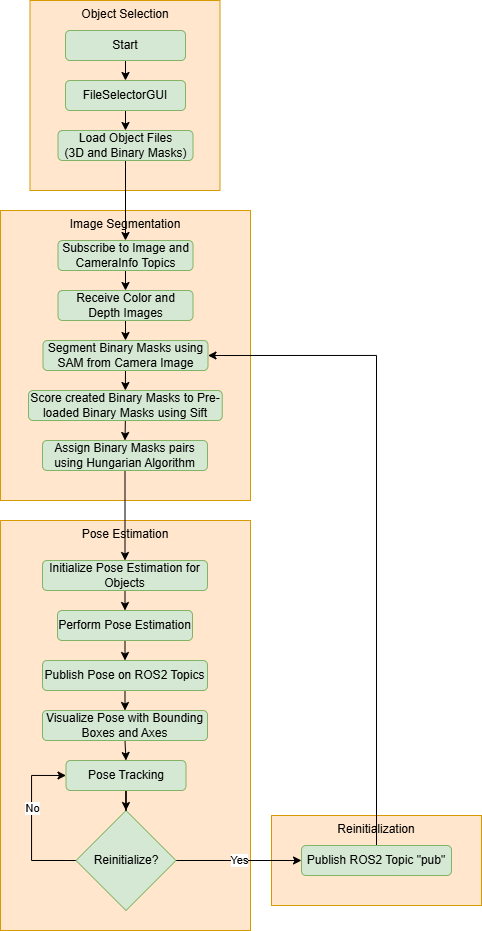

The diagram above was exported from draw.io. Its source (the exported page's mxGraphModel, read from the mxfile embedded in the PNG):
<mxGraphModel dx="1501" dy="782" grid="1" gridSize="10" guides="1" tooltips="1" connect="1" arrows="1" fold="1" page="1" pageScale="1" pageWidth="827" pageHeight="1169" math="0" shadow="0">
  <root>
    <mxCell id="0" />
    <mxCell id="1" parent="0" />
    <mxCell id="gnFnN2QEwJHADp1QrqRj-1" value="Reinitialization" style="whiteSpace=wrap;html=1;fillColor=#ffe6cc;strokeColor=#d79b00;imageAspect=0;rotation=0;verticalAlign=top;" vertex="1" parent="1">
      <mxGeometry x="560" y="845" width="210" height="90" as="geometry" />
    </mxCell>
    <mxCell id="1zzq0TfzZQZsEOmvNMxx-15" value="Pose Estimation" style="whiteSpace=wrap;html=1;fillColor=#ffe6cc;strokeColor=#d79b00;imageAspect=0;rotation=0;verticalAlign=top;" parent="1" vertex="1">
      <mxGeometry x="289" y="550" width="250" height="410" as="geometry" />
    </mxCell>
    <mxCell id="1zzq0TfzZQZsEOmvNMxx-8" value="Image Segmentation" style="whiteSpace=wrap;html=1;fillColor=#ffe6cc;strokeColor=#d79b00;imageAspect=0;rotation=0;verticalAlign=top;" parent="1" vertex="1">
      <mxGeometry x="380" y="330" width="250" height="290" relative="1" as="geometry">
        <mxPoint x="289" y="240" as="offset" />
      </mxGeometry>
    </mxCell>
    <mxCell id="1zzq0TfzZQZsEOmvNMxx-1" value="Object Selection" style="whiteSpace=wrap;html=1;aspect=fixed;fillColor=#ffe6cc;strokeColor=#d79b00;labelPosition=center;verticalLabelPosition=middle;align=center;verticalAlign=top;" parent="1" vertex="1">
      <mxGeometry x="318.5" y="30" width="190" height="190" as="geometry" />
    </mxCell>
    <mxCell id="1zzq0TfzZQZsEOmvNMxx-22" style="edgeStyle=orthogonalEdgeStyle;rounded=0;orthogonalLoop=1;jettySize=auto;html=1;exitX=0.5;exitY=1;exitDx=0;exitDy=0;entryX=0.5;entryY=0;entryDx=0;entryDy=0;" parent="1" source="1zzq0TfzZQZsEOmvNMxx-2" target="1zzq0TfzZQZsEOmvNMxx-6" edge="1">
      <mxGeometry relative="1" as="geometry" />
    </mxCell>
    <mxCell id="1zzq0TfzZQZsEOmvNMxx-2" value="Start" style="rounded=1;whiteSpace=wrap;html=1;fillColor=#d5e8d4;strokeColor=#82b366;" parent="1" vertex="1">
      <mxGeometry x="354" y="60" width="120" height="30" as="geometry" />
    </mxCell>
    <mxCell id="1zzq0TfzZQZsEOmvNMxx-26" style="edgeStyle=orthogonalEdgeStyle;rounded=0;orthogonalLoop=1;jettySize=auto;html=1;exitX=0.5;exitY=1;exitDx=0;exitDy=0;" parent="1" source="1zzq0TfzZQZsEOmvNMxx-3" target="1zzq0TfzZQZsEOmvNMxx-9" edge="1">
      <mxGeometry relative="1" as="geometry" />
    </mxCell>
    <mxCell id="1zzq0TfzZQZsEOmvNMxx-3" value="Load Object Files&lt;div&gt;(3D and Binary Masks)&lt;/div&gt;" style="rounded=1;whiteSpace=wrap;html=1;fillColor=#d5e8d4;strokeColor=#82b366;" parent="1" vertex="1">
      <mxGeometry x="346.5" y="160" width="135" height="30" as="geometry" />
    </mxCell>
    <mxCell id="1zzq0TfzZQZsEOmvNMxx-23" style="edgeStyle=orthogonalEdgeStyle;rounded=0;orthogonalLoop=1;jettySize=auto;html=1;exitX=0.5;exitY=1;exitDx=0;exitDy=0;entryX=0.5;entryY=0;entryDx=0;entryDy=0;" parent="1" source="1zzq0TfzZQZsEOmvNMxx-6" target="1zzq0TfzZQZsEOmvNMxx-3" edge="1">
      <mxGeometry relative="1" as="geometry" />
    </mxCell>
    <mxCell id="1zzq0TfzZQZsEOmvNMxx-6" value="FileSelectorGUI" style="rounded=1;whiteSpace=wrap;html=1;fillColor=#d5e8d4;strokeColor=#82b366;" parent="1" vertex="1">
      <mxGeometry x="354" y="110" width="120" height="30" as="geometry" />
    </mxCell>
    <mxCell id="1zzq0TfzZQZsEOmvNMxx-7" style="edgeStyle=orthogonalEdgeStyle;rounded=0;orthogonalLoop=1;jettySize=auto;html=1;exitX=0.5;exitY=1;exitDx=0;exitDy=0;" parent="1" source="1zzq0TfzZQZsEOmvNMxx-1" target="1zzq0TfzZQZsEOmvNMxx-1" edge="1">
      <mxGeometry relative="1" as="geometry" />
    </mxCell>
    <mxCell id="1zzq0TfzZQZsEOmvNMxx-30" style="edgeStyle=orthogonalEdgeStyle;rounded=0;orthogonalLoop=1;jettySize=auto;html=1;exitX=0.5;exitY=1;exitDx=0;exitDy=0;entryX=0.5;entryY=0;entryDx=0;entryDy=0;" parent="1" source="1zzq0TfzZQZsEOmvNMxx-9" target="1zzq0TfzZQZsEOmvNMxx-10" edge="1">
      <mxGeometry relative="1" as="geometry" />
    </mxCell>
    <mxCell id="1zzq0TfzZQZsEOmvNMxx-9" value="Subscribe to Image and CameraInfo Topics" style="rounded=1;whiteSpace=wrap;html=1;fillColor=#d5e8d4;strokeColor=#82b366;rotation=0;" parent="1" vertex="1">
      <mxGeometry x="346.5" y="270" width="135" height="30" as="geometry" />
    </mxCell>
    <mxCell id="1zzq0TfzZQZsEOmvNMxx-31" style="edgeStyle=orthogonalEdgeStyle;rounded=0;orthogonalLoop=1;jettySize=auto;html=1;exitX=0.5;exitY=1;exitDx=0;exitDy=0;entryX=0.5;entryY=0;entryDx=0;entryDy=0;" parent="1" source="1zzq0TfzZQZsEOmvNMxx-10" target="1zzq0TfzZQZsEOmvNMxx-11" edge="1">
      <mxGeometry relative="1" as="geometry" />
    </mxCell>
    <mxCell id="1zzq0TfzZQZsEOmvNMxx-10" value="Receive Color and Depth Images" style="rounded=1;whiteSpace=wrap;html=1;fillColor=#d5e8d4;strokeColor=#82b366;rotation=0;" parent="1" vertex="1">
      <mxGeometry x="346.5" y="320" width="135" height="30" as="geometry" />
    </mxCell>
    <mxCell id="1zzq0TfzZQZsEOmvNMxx-32" style="edgeStyle=orthogonalEdgeStyle;rounded=0;orthogonalLoop=1;jettySize=auto;html=1;exitX=0.5;exitY=1;exitDx=0;exitDy=0;entryX=0.5;entryY=0;entryDx=0;entryDy=0;" parent="1" source="1zzq0TfzZQZsEOmvNMxx-11" target="1zzq0TfzZQZsEOmvNMxx-12" edge="1">
      <mxGeometry relative="1" as="geometry" />
    </mxCell>
    <mxCell id="1zzq0TfzZQZsEOmvNMxx-11" value="Segment Binary Masks using SAM from Camera Image" style="rounded=1;whiteSpace=wrap;html=1;fillColor=#d5e8d4;strokeColor=#82b366;rotation=0;" parent="1" vertex="1">
      <mxGeometry x="331.5" y="370" width="165" height="30" as="geometry" />
    </mxCell>
    <mxCell id="1zzq0TfzZQZsEOmvNMxx-33" style="edgeStyle=orthogonalEdgeStyle;rounded=0;orthogonalLoop=1;jettySize=auto;html=1;exitX=0.5;exitY=1;exitDx=0;exitDy=0;entryX=0.5;entryY=0;entryDx=0;entryDy=0;" parent="1" source="1zzq0TfzZQZsEOmvNMxx-12" target="1zzq0TfzZQZsEOmvNMxx-14" edge="1">
      <mxGeometry relative="1" as="geometry" />
    </mxCell>
    <mxCell id="1zzq0TfzZQZsEOmvNMxx-12" value="Score created Binary Masks to Pre-loaded Binary Masks using Sift" style="rounded=1;whiteSpace=wrap;html=1;fillColor=#d5e8d4;strokeColor=#82b366;rotation=0;" parent="1" vertex="1">
      <mxGeometry x="317" y="420" width="193.75" height="30" as="geometry" />
    </mxCell>
    <mxCell id="1zzq0TfzZQZsEOmvNMxx-34" style="edgeStyle=orthogonalEdgeStyle;rounded=0;orthogonalLoop=1;jettySize=auto;html=1;exitX=0.5;exitY=1;exitDx=0;exitDy=0;" parent="1" source="1zzq0TfzZQZsEOmvNMxx-14" target="1zzq0TfzZQZsEOmvNMxx-16" edge="1">
      <mxGeometry relative="1" as="geometry" />
    </mxCell>
    <mxCell id="1zzq0TfzZQZsEOmvNMxx-14" value="Assign Binary Masks pairs using Hungarian Algorithm" style="rounded=1;whiteSpace=wrap;html=1;fillColor=#d5e8d4;strokeColor=#82b366;rotation=0;" parent="1" vertex="1">
      <mxGeometry x="331" y="470" width="165" height="30" as="geometry" />
    </mxCell>
    <mxCell id="1zzq0TfzZQZsEOmvNMxx-35" style="edgeStyle=orthogonalEdgeStyle;rounded=0;orthogonalLoop=1;jettySize=auto;html=1;exitX=0.5;exitY=1;exitDx=0;exitDy=0;entryX=0.5;entryY=0;entryDx=0;entryDy=0;" parent="1" source="1zzq0TfzZQZsEOmvNMxx-16" target="1zzq0TfzZQZsEOmvNMxx-17" edge="1">
      <mxGeometry relative="1" as="geometry" />
    </mxCell>
    <mxCell id="1zzq0TfzZQZsEOmvNMxx-16" value="Initialize Pose Estimation for Objects" style="rounded=1;whiteSpace=wrap;html=1;fillColor=#d5e8d4;strokeColor=#82b366;rotation=0;" parent="1" vertex="1">
      <mxGeometry x="331" y="590" width="165" height="30" as="geometry" />
    </mxCell>
    <mxCell id="1zzq0TfzZQZsEOmvNMxx-36" style="edgeStyle=orthogonalEdgeStyle;rounded=0;orthogonalLoop=1;jettySize=auto;html=1;exitX=0.5;exitY=1;exitDx=0;exitDy=0;entryX=0.5;entryY=0;entryDx=0;entryDy=0;" parent="1" source="1zzq0TfzZQZsEOmvNMxx-17" target="1zzq0TfzZQZsEOmvNMxx-18" edge="1">
      <mxGeometry relative="1" as="geometry" />
    </mxCell>
    <mxCell id="1zzq0TfzZQZsEOmvNMxx-17" value="Perform Pose Estimation" style="rounded=1;whiteSpace=wrap;html=1;fillColor=#d5e8d4;strokeColor=#82b366;rotation=0;" parent="1" vertex="1">
      <mxGeometry x="346" y="640" width="135" height="30" as="geometry" />
    </mxCell>
    <mxCell id="1zzq0TfzZQZsEOmvNMxx-48" style="edgeStyle=orthogonalEdgeStyle;rounded=0;orthogonalLoop=1;jettySize=auto;html=1;exitX=0.5;exitY=1;exitDx=0;exitDy=0;entryX=0.5;entryY=0;entryDx=0;entryDy=0;" parent="1" source="1zzq0TfzZQZsEOmvNMxx-18" target="1zzq0TfzZQZsEOmvNMxx-19" edge="1">
      <mxGeometry relative="1" as="geometry" />
    </mxCell>
    <mxCell id="1zzq0TfzZQZsEOmvNMxx-18" value="Publish Pose on ROS2 Topics" style="rounded=1;whiteSpace=wrap;html=1;fillColor=#d5e8d4;strokeColor=#82b366;rotation=0;" parent="1" vertex="1">
      <mxGeometry x="331" y="690" width="165" height="30" as="geometry" />
    </mxCell>
    <mxCell id="1zzq0TfzZQZsEOmvNMxx-38" style="edgeStyle=orthogonalEdgeStyle;rounded=0;orthogonalLoop=1;jettySize=auto;html=1;exitX=0.5;exitY=1;exitDx=0;exitDy=0;entryX=0.5;entryY=0;entryDx=0;entryDy=0;" parent="1" source="1zzq0TfzZQZsEOmvNMxx-19" target="1zzq0TfzZQZsEOmvNMxx-21" edge="1">
      <mxGeometry relative="1" as="geometry" />
    </mxCell>
    <mxCell id="1zzq0TfzZQZsEOmvNMxx-19" value="Visualize Pose with Bounding Boxes and Axes" style="rounded=1;whiteSpace=wrap;html=1;fillColor=#d5e8d4;strokeColor=#82b366;rotation=0;" parent="1" vertex="1">
      <mxGeometry x="331" y="740" width="165" height="30" as="geometry" />
    </mxCell>
    <mxCell id="1zzq0TfzZQZsEOmvNMxx-43" value="Yes" style="edgeStyle=orthogonalEdgeStyle;rounded=0;orthogonalLoop=1;jettySize=auto;html=1;exitX=1;exitY=0.5;exitDx=0;exitDy=0;entryX=0;entryY=0.5;entryDx=0;entryDy=0;" parent="1" source="1zzq0TfzZQZsEOmvNMxx-20" target="1zzq0TfzZQZsEOmvNMxx-42" edge="1">
      <mxGeometry relative="1" as="geometry" />
    </mxCell>
    <mxCell id="1zzq0TfzZQZsEOmvNMxx-46" style="edgeStyle=orthogonalEdgeStyle;rounded=0;orthogonalLoop=1;jettySize=auto;html=1;exitX=0;exitY=0.5;exitDx=0;exitDy=0;entryX=0;entryY=0.5;entryDx=0;entryDy=0;" parent="1" source="1zzq0TfzZQZsEOmvNMxx-20" target="1zzq0TfzZQZsEOmvNMxx-21" edge="1">
      <mxGeometry relative="1" as="geometry">
        <Array as="points">
          <mxPoint x="320" y="890" />
          <mxPoint x="320" y="805" />
        </Array>
      </mxGeometry>
    </mxCell>
    <mxCell id="1zzq0TfzZQZsEOmvNMxx-47" value="No" style="edgeLabel;html=1;align=center;verticalAlign=middle;resizable=0;points=[];" parent="1zzq0TfzZQZsEOmvNMxx-46" vertex="1" connectable="0">
      <mxGeometry x="0.1851" relative="1" as="geometry">
        <mxPoint as="offset" />
      </mxGeometry>
    </mxCell>
    <mxCell id="1zzq0TfzZQZsEOmvNMxx-20" value="Reinitialize?" style="rhombus;whiteSpace=wrap;html=1;fillColor=#d5e8d4;strokeColor=#82b366;" parent="1" vertex="1">
      <mxGeometry x="364.5" y="840" width="100" height="100" as="geometry" />
    </mxCell>
    <mxCell id="1zzq0TfzZQZsEOmvNMxx-39" style="edgeStyle=orthogonalEdgeStyle;rounded=0;orthogonalLoop=1;jettySize=auto;html=1;exitX=0.5;exitY=1;exitDx=0;exitDy=0;" parent="1" source="1zzq0TfzZQZsEOmvNMxx-21" target="1zzq0TfzZQZsEOmvNMxx-20" edge="1">
      <mxGeometry relative="1" as="geometry" />
    </mxCell>
    <mxCell id="1zzq0TfzZQZsEOmvNMxx-21" value="Pose Tracking" style="rounded=1;whiteSpace=wrap;html=1;fillColor=#d5e8d4;strokeColor=#82b366;rotation=0;" parent="1" vertex="1">
      <mxGeometry x="354.5" y="790" width="120" height="30" as="geometry" />
    </mxCell>
    <mxCell id="1zzq0TfzZQZsEOmvNMxx-44" style="edgeStyle=orthogonalEdgeStyle;rounded=0;orthogonalLoop=1;jettySize=auto;html=1;exitX=0.5;exitY=0;exitDx=0;exitDy=0;entryX=1;entryY=0.5;entryDx=0;entryDy=0;" parent="1" source="1zzq0TfzZQZsEOmvNMxx-42" target="1zzq0TfzZQZsEOmvNMxx-11" edge="1">
      <mxGeometry relative="1" as="geometry" />
    </mxCell>
    <mxCell id="1zzq0TfzZQZsEOmvNMxx-42" value="Publish ROS2 Topic &quot;pub&quot;" style="rounded=1;whiteSpace=wrap;html=1;fillColor=#d5e8d4;strokeColor=#82b366;rotation=0;" parent="1" vertex="1">
      <mxGeometry x="590" y="875" width="150" height="30" as="geometry" />
    </mxCell>
  </root>
</mxGraphModel>